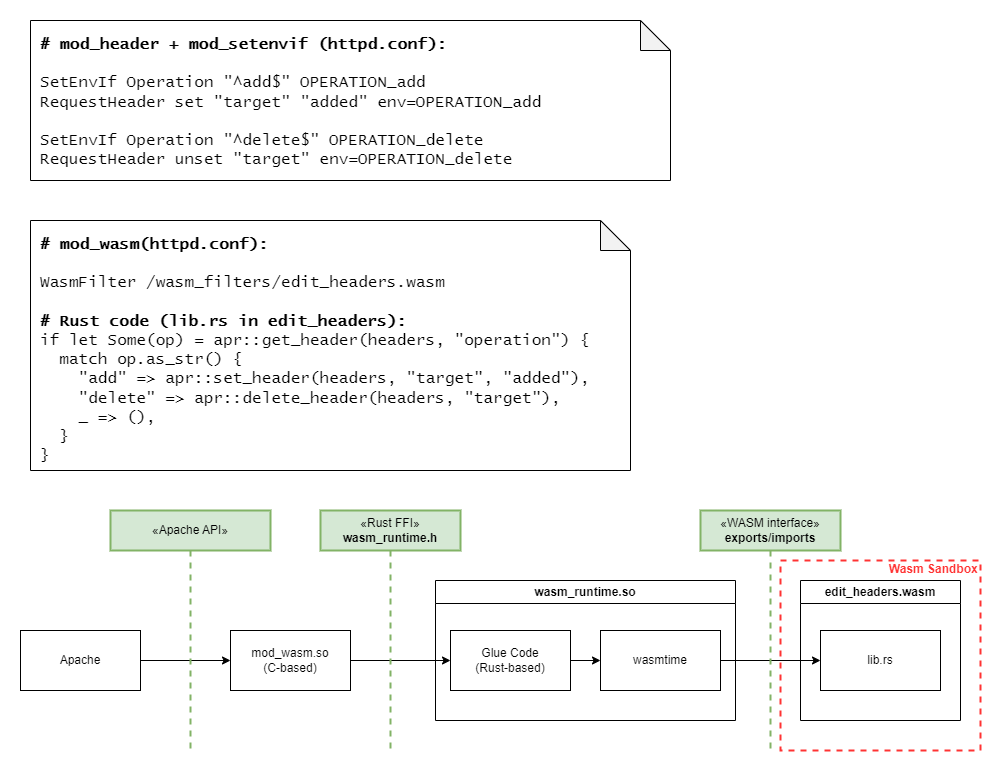

The diagram above was exported from draw.io. Its source (the exported page's mxGraphModel, read from the mxfile embedded in the PNG):
<mxGraphModel dx="1192" dy="688" grid="1" gridSize="10" guides="1" tooltips="1" connect="1" arrows="1" fold="1" page="1" pageScale="1" pageWidth="850" pageHeight="1100" math="0" shadow="0">
  <root>
    <mxCell id="0" />
    <mxCell id="1" parent="0" />
    <mxCell id="2" style="edgeStyle=orthogonalEdgeStyle;rounded=0;orthogonalLoop=1;jettySize=auto;html=1;" edge="1" source="3" target="17" parent="1">
      <mxGeometry relative="1" as="geometry" />
    </mxCell>
    <mxCell id="3" value="Apache" style="rounded=0;whiteSpace=wrap;html=1;" vertex="1" parent="1">
      <mxGeometry x="10" y="630" width="120" height="60" as="geometry" />
    </mxCell>
    <mxCell id="4" value="" style="edgeStyle=orthogonalEdgeStyle;rounded=0;orthogonalLoop=1;jettySize=auto;html=1;" edge="1" source="17" target="9" parent="1">
      <mxGeometry relative="1" as="geometry">
        <mxPoint x="350" y="660" as="sourcePoint" />
        <Array as="points" />
      </mxGeometry>
    </mxCell>
    <mxCell id="5" value="" style="edgeStyle=orthogonalEdgeStyle;rounded=0;orthogonalLoop=1;jettySize=auto;html=1;" edge="1" source="7" target="15" parent="1">
      <mxGeometry relative="1" as="geometry">
        <mxPoint x="860" y="660" as="sourcePoint" />
      </mxGeometry>
    </mxCell>
    <mxCell id="6" value="wasm_runtime.so" style="swimlane;whiteSpace=wrap;html=1;" vertex="1" parent="1">
      <mxGeometry x="425" y="580" width="300" height="140" as="geometry" />
    </mxCell>
    <mxCell id="7" value="wasmtime" style="whiteSpace=wrap;html=1;" vertex="1" parent="6">
      <mxGeometry x="165" y="50" width="120" height="60" as="geometry" />
    </mxCell>
    <mxCell id="8" style="edgeStyle=orthogonalEdgeStyle;rounded=0;orthogonalLoop=1;jettySize=auto;html=1;" edge="1" parent="6" source="9" target="7">
      <mxGeometry relative="1" as="geometry" />
    </mxCell>
    <mxCell id="9" value="Glue Code&lt;br&gt;(Rust-based)" style="whiteSpace=wrap;html=1;" vertex="1" parent="6">
      <mxGeometry x="15" y="50" width="120" height="60" as="geometry" />
    </mxCell>
    <mxCell id="10" value="&lt;b&gt;# mod_header + mod_setenvif (httpd.conf):&lt;br&gt;&lt;/b&gt;&lt;br&gt;&lt;div&gt;SetEnvIf Operation &quot;^add$&quot; OPERATION_add&lt;/div&gt;&lt;div&gt;RequestHeader set &quot;target&quot; &quot;added&quot; env=OPERATION_add&lt;/div&gt;&lt;div&gt;&lt;br&gt;&lt;/div&gt;&lt;div&gt;&lt;span style=&quot;background-color: initial;&quot;&gt;SetEnvIf Operation &quot;^delete$&quot; OPERATION_delete&lt;/span&gt;&lt;br&gt;&lt;/div&gt;RequestHeader unset &quot;target&quot; env=OPERATION_delete" style="shape=note;whiteSpace=wrap;html=1;backgroundOutline=1;darkOpacity=0.05;align=left;spacingTop=0;spacing=10;verticalAlign=top;fontSize=16;fontFamily=Lucida Console;" vertex="1" parent="1">
      <mxGeometry x="20" y="20" width="640" height="160" as="geometry" />
    </mxCell>
    <mxCell id="11" value="«Apache API»" style="shape=umlLifeline;perimeter=lifelinePerimeter;whiteSpace=wrap;html=1;container=1;dropTarget=0;collapsible=0;recursiveResize=0;outlineConnect=0;portConstraint=eastwest;newEdgeStyle={&quot;edgeStyle&quot;:&quot;elbowEdgeStyle&quot;,&quot;elbow&quot;:&quot;vertical&quot;,&quot;curved&quot;:0,&quot;rounded&quot;:0};fillColor=#d5e8d4;strokeColor=#82b366;strokeWidth=2;" vertex="1" parent="1">
      <mxGeometry x="100" y="510" width="160" height="240" as="geometry" />
    </mxCell>
    <mxCell id="12" value="«Rust FFI»&lt;br style=&quot;border-color: var(--border-color);&quot;&gt;&lt;b style=&quot;border-color: var(--border-color);&quot;&gt;wasm_runtime.h&lt;/b&gt;" style="shape=umlLifeline;perimeter=lifelinePerimeter;whiteSpace=wrap;html=1;container=1;dropTarget=0;collapsible=0;recursiveResize=0;outlineConnect=0;portConstraint=eastwest;newEdgeStyle={&quot;edgeStyle&quot;:&quot;elbowEdgeStyle&quot;,&quot;elbow&quot;:&quot;vertical&quot;,&quot;curved&quot;:0,&quot;rounded&quot;:0};fillColor=#d5e8d4;strokeColor=#82b366;strokeWidth=2;" vertex="1" parent="1">
      <mxGeometry x="310" y="510" width="140" height="240" as="geometry" />
    </mxCell>
    <mxCell id="13" value="«WASM interface»&lt;br style=&quot;border-color: var(--border-color);&quot;&gt;&lt;b style=&quot;border-color: var(--border-color);&quot;&gt;exports/imports&lt;/b&gt;" style="shape=umlLifeline;perimeter=lifelinePerimeter;whiteSpace=wrap;html=1;container=1;dropTarget=0;collapsible=0;recursiveResize=0;outlineConnect=0;portConstraint=eastwest;newEdgeStyle={&quot;edgeStyle&quot;:&quot;elbowEdgeStyle&quot;,&quot;elbow&quot;:&quot;vertical&quot;,&quot;curved&quot;:0,&quot;rounded&quot;:0};fillColor=#d5e8d4;strokeColor=#82b366;strokeWidth=2;" vertex="1" parent="1">
      <mxGeometry x="690" y="510" width="140" height="240" as="geometry" />
    </mxCell>
    <mxCell id="14" value="edit_headers.wasm" style="swimlane;whiteSpace=wrap;html=1;" vertex="1" parent="1">
      <mxGeometry x="790" y="580" width="160" height="140" as="geometry" />
    </mxCell>
    <mxCell id="15" value="lib.rs" style="rounded=0;whiteSpace=wrap;html=1;" vertex="1" parent="14">
      <mxGeometry x="20" y="50" width="120" height="60" as="geometry" />
    </mxCell>
    <mxCell id="16" value="&lt;b&gt;# mod_wasm(httpd.conf):&lt;br&gt;&lt;/b&gt;&lt;br&gt;WasmFilter /wasm_filters/edit_headers.wasm&lt;br&gt;&lt;br&gt;&lt;b&gt;# Rust code (lib.rs in edit_headers):&lt;br&gt;&lt;/b&gt;&lt;span style=&quot;background-color: initial;&quot;&gt;if let Some(op) = apr::get_header(headers, &quot;operation&quot;) {&lt;/span&gt;&lt;b&gt;&lt;br&gt;&lt;/b&gt;&lt;div style=&quot;&quot;&gt;&lt;div&gt;&amp;nbsp; match op.as_str() {&lt;/div&gt;&lt;div&gt;&amp;nbsp; &amp;nbsp; &quot;add&quot; =&amp;gt; apr::set_header(headers, &quot;target&quot;, &quot;added&quot;),&lt;/div&gt;&lt;div&gt;&amp;nbsp; &amp;nbsp;&amp;nbsp;&lt;span style=&quot;background-color: initial;&quot;&gt;&quot;delete&quot; =&amp;gt; apr::delete_header(headers&lt;/span&gt;&lt;span style=&quot;background-color: initial;&quot;&gt;, &quot;target&quot;),&lt;/span&gt;&lt;/div&gt;&lt;div&gt;&amp;nbsp; &amp;nbsp; _ =&amp;gt; (),&lt;/div&gt;&lt;div&gt;&amp;nbsp; }&lt;/div&gt;&lt;div&gt;}&lt;/div&gt;&lt;div&gt;&lt;br&gt;&lt;/div&gt;&lt;/div&gt;" style="shape=note;whiteSpace=wrap;html=1;backgroundOutline=1;darkOpacity=0.05;align=left;spacingTop=0;spacing=10;verticalAlign=top;fontSize=16;fontFamily=Lucida Console;" vertex="1" parent="1">
      <mxGeometry x="20" y="220" width="600" height="250" as="geometry" />
    </mxCell>
    <mxCell id="17" value="mod_wasm.so&lt;br&gt;(C-based)" style="rounded=0;whiteSpace=wrap;html=1;" vertex="1" parent="1">
      <mxGeometry x="220" y="630" width="120" height="60" as="geometry" />
    </mxCell>
    <mxCell id="18" value="Wasm Sandbox&amp;nbsp;" style="html=1;fontColor=#FF3333;fontStyle=1;align=right;verticalAlign=top;spacing=0;labelBorderColor=none;fillColor=none;dashed=1;strokeWidth=2;strokeColor=#FF3333;spacingLeft=4;spacingTop=-3;" vertex="1" parent="1">
      <mxGeometry x="770" y="560" width="200" height="190" as="geometry" />
    </mxCell>
  </root>
</mxGraphModel>